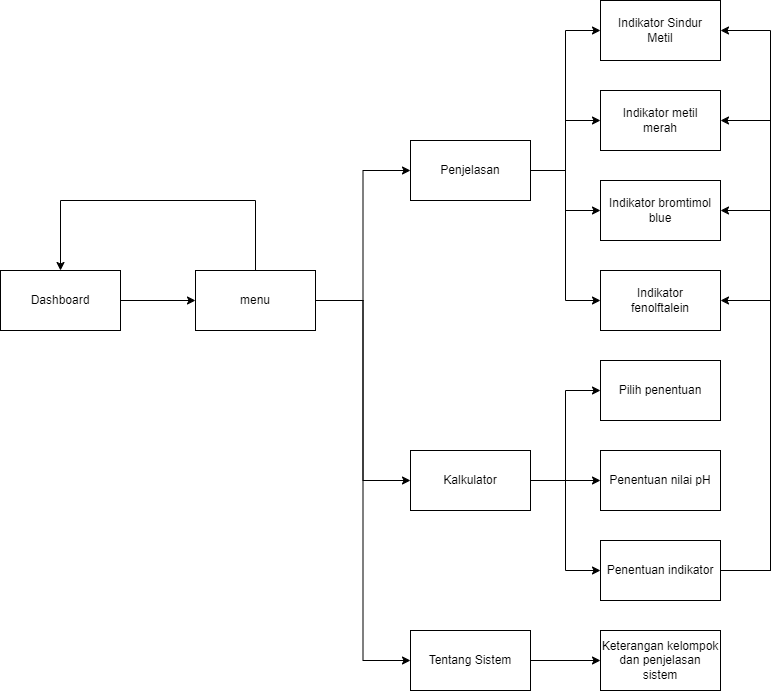

The diagram above was exported from draw.io. Its source (the exported page's mxGraphModel, read from the mxfile embedded in the PNG):
<mxGraphModel dx="1549" dy="901" grid="1" gridSize="10" guides="1" tooltips="1" connect="1" arrows="1" fold="1" page="1" pageScale="1" pageWidth="850" pageHeight="1100" math="0" shadow="0">
  <root>
    <mxCell id="0" />
    <mxCell id="1" parent="0" />
    <mxCell id="d1df4-3WMXsUAnwoA9F7-24" style="edgeStyle=orthogonalEdgeStyle;rounded=0;orthogonalLoop=1;jettySize=auto;html=1;entryX=0;entryY=0.5;entryDx=0;entryDy=0;" edge="1" parent="1" source="d1df4-3WMXsUAnwoA9F7-2" target="d1df4-3WMXsUAnwoA9F7-3">
      <mxGeometry relative="1" as="geometry" />
    </mxCell>
    <mxCell id="d1df4-3WMXsUAnwoA9F7-2" value="Dashboard" style="rounded=0;whiteSpace=wrap;html=1;" vertex="1" parent="1">
      <mxGeometry x="90" y="410" width="120" height="60" as="geometry" />
    </mxCell>
    <mxCell id="d1df4-3WMXsUAnwoA9F7-25" style="edgeStyle=orthogonalEdgeStyle;rounded=0;orthogonalLoop=1;jettySize=auto;html=1;entryX=0;entryY=0.5;entryDx=0;entryDy=0;" edge="1" parent="1" source="d1df4-3WMXsUAnwoA9F7-3" target="d1df4-3WMXsUAnwoA9F7-4">
      <mxGeometry relative="1" as="geometry" />
    </mxCell>
    <mxCell id="d1df4-3WMXsUAnwoA9F7-27" style="edgeStyle=orthogonalEdgeStyle;rounded=0;orthogonalLoop=1;jettySize=auto;html=1;entryX=0;entryY=0.5;entryDx=0;entryDy=0;" edge="1" parent="1" source="d1df4-3WMXsUAnwoA9F7-3" target="d1df4-3WMXsUAnwoA9F7-5">
      <mxGeometry relative="1" as="geometry" />
    </mxCell>
    <mxCell id="d1df4-3WMXsUAnwoA9F7-28" style="edgeStyle=orthogonalEdgeStyle;rounded=0;orthogonalLoop=1;jettySize=auto;html=1;entryX=0;entryY=0.5;entryDx=0;entryDy=0;" edge="1" parent="1" source="d1df4-3WMXsUAnwoA9F7-3" target="d1df4-3WMXsUAnwoA9F7-6">
      <mxGeometry relative="1" as="geometry" />
    </mxCell>
    <mxCell id="d1df4-3WMXsUAnwoA9F7-29" style="edgeStyle=orthogonalEdgeStyle;rounded=0;orthogonalLoop=1;jettySize=auto;html=1;entryX=0.5;entryY=0;entryDx=0;entryDy=0;" edge="1" parent="1" source="d1df4-3WMXsUAnwoA9F7-3" target="d1df4-3WMXsUAnwoA9F7-2">
      <mxGeometry relative="1" as="geometry">
        <Array as="points">
          <mxPoint x="345" y="340" />
          <mxPoint x="150" y="340" />
        </Array>
      </mxGeometry>
    </mxCell>
    <mxCell id="d1df4-3WMXsUAnwoA9F7-3" value="menu" style="rounded=0;whiteSpace=wrap;html=1;" vertex="1" parent="1">
      <mxGeometry x="285" y="410" width="120" height="60" as="geometry" />
    </mxCell>
    <mxCell id="d1df4-3WMXsUAnwoA9F7-15" style="edgeStyle=orthogonalEdgeStyle;rounded=0;orthogonalLoop=1;jettySize=auto;html=1;entryX=0;entryY=0.5;entryDx=0;entryDy=0;" edge="1" parent="1" source="d1df4-3WMXsUAnwoA9F7-4" target="d1df4-3WMXsUAnwoA9F7-7">
      <mxGeometry relative="1" as="geometry" />
    </mxCell>
    <mxCell id="d1df4-3WMXsUAnwoA9F7-17" style="edgeStyle=orthogonalEdgeStyle;rounded=0;orthogonalLoop=1;jettySize=auto;html=1;entryX=0;entryY=0.5;entryDx=0;entryDy=0;" edge="1" parent="1" source="d1df4-3WMXsUAnwoA9F7-4" target="d1df4-3WMXsUAnwoA9F7-8">
      <mxGeometry relative="1" as="geometry" />
    </mxCell>
    <mxCell id="d1df4-3WMXsUAnwoA9F7-18" style="edgeStyle=orthogonalEdgeStyle;rounded=0;orthogonalLoop=1;jettySize=auto;html=1;entryX=0;entryY=0.5;entryDx=0;entryDy=0;" edge="1" parent="1" source="d1df4-3WMXsUAnwoA9F7-4" target="d1df4-3WMXsUAnwoA9F7-9">
      <mxGeometry relative="1" as="geometry" />
    </mxCell>
    <mxCell id="d1df4-3WMXsUAnwoA9F7-19" style="edgeStyle=orthogonalEdgeStyle;rounded=0;orthogonalLoop=1;jettySize=auto;html=1;entryX=0;entryY=0.5;entryDx=0;entryDy=0;" edge="1" parent="1" source="d1df4-3WMXsUAnwoA9F7-4" target="d1df4-3WMXsUAnwoA9F7-10">
      <mxGeometry relative="1" as="geometry" />
    </mxCell>
    <mxCell id="d1df4-3WMXsUAnwoA9F7-4" value="Penjelasan" style="rounded=0;whiteSpace=wrap;html=1;" vertex="1" parent="1">
      <mxGeometry x="500" y="280" width="120" height="60" as="geometry" />
    </mxCell>
    <mxCell id="d1df4-3WMXsUAnwoA9F7-20" style="edgeStyle=orthogonalEdgeStyle;rounded=0;orthogonalLoop=1;jettySize=auto;html=1;entryX=0;entryY=0.5;entryDx=0;entryDy=0;" edge="1" parent="1" source="d1df4-3WMXsUAnwoA9F7-5" target="d1df4-3WMXsUAnwoA9F7-11">
      <mxGeometry relative="1" as="geometry" />
    </mxCell>
    <mxCell id="d1df4-3WMXsUAnwoA9F7-21" style="edgeStyle=orthogonalEdgeStyle;rounded=0;orthogonalLoop=1;jettySize=auto;html=1;" edge="1" parent="1" source="d1df4-3WMXsUAnwoA9F7-5" target="d1df4-3WMXsUAnwoA9F7-12">
      <mxGeometry relative="1" as="geometry" />
    </mxCell>
    <mxCell id="d1df4-3WMXsUAnwoA9F7-22" style="edgeStyle=orthogonalEdgeStyle;rounded=0;orthogonalLoop=1;jettySize=auto;html=1;entryX=0;entryY=0.5;entryDx=0;entryDy=0;" edge="1" parent="1" source="d1df4-3WMXsUAnwoA9F7-5" target="d1df4-3WMXsUAnwoA9F7-13">
      <mxGeometry relative="1" as="geometry" />
    </mxCell>
    <mxCell id="d1df4-3WMXsUAnwoA9F7-5" value="Kalkulator" style="rounded=0;whiteSpace=wrap;html=1;" vertex="1" parent="1">
      <mxGeometry x="500" y="590" width="120" height="60" as="geometry" />
    </mxCell>
    <mxCell id="d1df4-3WMXsUAnwoA9F7-23" style="edgeStyle=orthogonalEdgeStyle;rounded=0;orthogonalLoop=1;jettySize=auto;html=1;entryX=0;entryY=0.5;entryDx=0;entryDy=0;" edge="1" parent="1" source="d1df4-3WMXsUAnwoA9F7-6" target="d1df4-3WMXsUAnwoA9F7-14">
      <mxGeometry relative="1" as="geometry" />
    </mxCell>
    <mxCell id="d1df4-3WMXsUAnwoA9F7-6" value="Tentang Sistem" style="rounded=0;whiteSpace=wrap;html=1;" vertex="1" parent="1">
      <mxGeometry x="500" y="770" width="120" height="60" as="geometry" />
    </mxCell>
    <mxCell id="d1df4-3WMXsUAnwoA9F7-7" value="Indikator Sindur&lt;br&gt;Metil" style="rounded=0;whiteSpace=wrap;html=1;" vertex="1" parent="1">
      <mxGeometry x="690" y="140" width="120" height="60" as="geometry" />
    </mxCell>
    <mxCell id="d1df4-3WMXsUAnwoA9F7-8" value="Indikator metil&lt;br&gt;merah" style="rounded=0;whiteSpace=wrap;html=1;" vertex="1" parent="1">
      <mxGeometry x="690" y="230" width="120" height="60" as="geometry" />
    </mxCell>
    <mxCell id="d1df4-3WMXsUAnwoA9F7-9" value="Indikator bromtimol blue" style="rounded=0;whiteSpace=wrap;html=1;" vertex="1" parent="1">
      <mxGeometry x="690" y="320" width="120" height="60" as="geometry" />
    </mxCell>
    <mxCell id="d1df4-3WMXsUAnwoA9F7-10" value="Indikator&lt;br&gt;fenolftalein" style="rounded=0;whiteSpace=wrap;html=1;" vertex="1" parent="1">
      <mxGeometry x="690" y="410" width="120" height="60" as="geometry" />
    </mxCell>
    <mxCell id="d1df4-3WMXsUAnwoA9F7-11" value="Pilih penentuan" style="rounded=0;whiteSpace=wrap;html=1;" vertex="1" parent="1">
      <mxGeometry x="690" y="500" width="120" height="60" as="geometry" />
    </mxCell>
    <mxCell id="d1df4-3WMXsUAnwoA9F7-12" value="Penentuan nilai pH" style="rounded=0;whiteSpace=wrap;html=1;" vertex="1" parent="1">
      <mxGeometry x="690" y="590" width="120" height="60" as="geometry" />
    </mxCell>
    <mxCell id="d1df4-3WMXsUAnwoA9F7-30" style="edgeStyle=orthogonalEdgeStyle;rounded=0;orthogonalLoop=1;jettySize=auto;html=1;entryX=1;entryY=0.5;entryDx=0;entryDy=0;" edge="1" parent="1" source="d1df4-3WMXsUAnwoA9F7-13" target="d1df4-3WMXsUAnwoA9F7-10">
      <mxGeometry relative="1" as="geometry">
        <Array as="points">
          <mxPoint x="860" y="710" />
          <mxPoint x="860" y="440" />
        </Array>
      </mxGeometry>
    </mxCell>
    <mxCell id="d1df4-3WMXsUAnwoA9F7-31" style="edgeStyle=orthogonalEdgeStyle;rounded=0;orthogonalLoop=1;jettySize=auto;html=1;entryX=1;entryY=0.5;entryDx=0;entryDy=0;" edge="1" parent="1" source="d1df4-3WMXsUAnwoA9F7-13" target="d1df4-3WMXsUAnwoA9F7-9">
      <mxGeometry relative="1" as="geometry">
        <Array as="points">
          <mxPoint x="860" y="710" />
          <mxPoint x="860" y="350" />
        </Array>
      </mxGeometry>
    </mxCell>
    <mxCell id="d1df4-3WMXsUAnwoA9F7-32" style="edgeStyle=orthogonalEdgeStyle;rounded=0;orthogonalLoop=1;jettySize=auto;html=1;entryX=1;entryY=0.5;entryDx=0;entryDy=0;" edge="1" parent="1" source="d1df4-3WMXsUAnwoA9F7-13" target="d1df4-3WMXsUAnwoA9F7-8">
      <mxGeometry relative="1" as="geometry">
        <Array as="points">
          <mxPoint x="860" y="710" />
          <mxPoint x="860" y="260" />
        </Array>
      </mxGeometry>
    </mxCell>
    <mxCell id="d1df4-3WMXsUAnwoA9F7-33" style="edgeStyle=orthogonalEdgeStyle;rounded=0;orthogonalLoop=1;jettySize=auto;html=1;entryX=1;entryY=0.5;entryDx=0;entryDy=0;" edge="1" parent="1" source="d1df4-3WMXsUAnwoA9F7-13" target="d1df4-3WMXsUAnwoA9F7-7">
      <mxGeometry relative="1" as="geometry">
        <Array as="points">
          <mxPoint x="860" y="710.0000000000002" />
          <mxPoint x="860" y="170" />
        </Array>
      </mxGeometry>
    </mxCell>
    <mxCell id="d1df4-3WMXsUAnwoA9F7-13" value="Penentuan indikator" style="rounded=0;whiteSpace=wrap;html=1;" vertex="1" parent="1">
      <mxGeometry x="690" y="680" width="120" height="60" as="geometry" />
    </mxCell>
    <mxCell id="d1df4-3WMXsUAnwoA9F7-14" value="Keterangan kelompok dan penjelasan sistem" style="rounded=0;whiteSpace=wrap;html=1;" vertex="1" parent="1">
      <mxGeometry x="690" y="770" width="120" height="60" as="geometry" />
    </mxCell>
  </root>
</mxGraphModel>